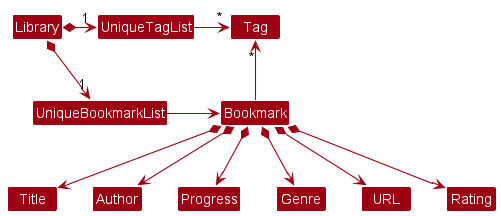

The diagram above was rendered by PlantUML. Its source (embedded in the PNG):
@startuml
!include style.puml
skinparam arrowThickness 1.1
skinparam arrowColor MODEL_COLOR
skinparam classBackgroundColor MODEL_COLOR

Library *-right-> "1" UniqueBookmarkList
Library *-right-> "1" UniqueTagList
UniqueBookmarkList -[hidden]down- UniqueBookmarkList
UniqueTagList -[hidden]down- UniqueBookmarkList

UniqueTagList -right-> "*" Tag
UniqueBookmarkList -right-> Bookmark

Bookmark -up-> "*" Tag

Bookmark *--> Title
Bookmark *--> Author
Bookmark *--> Progress
Bookmark *--> Genre
Bookmark *--> URL
Bookmark *--> Rating
@enduml